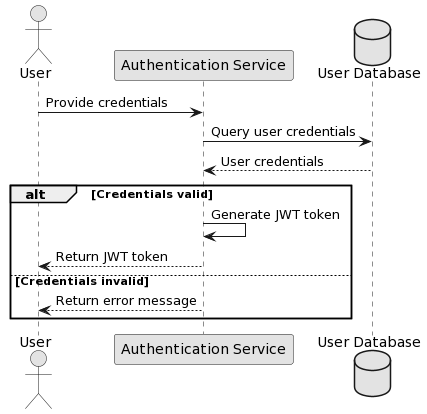

The diagram above was rendered by PlantUML. Its source (embedded in the PNG):
@startuml
skinparam monochrome true

actor User
participant "Authentication Service" as Auth
database "User Database" as DB

User -> Auth: Provide credentials
Auth -> DB: Query user credentials
DB --> Auth: User credentials

alt Credentials valid
    Auth -> Auth: Generate JWT token
    Auth --> User: Return JWT token
else Credentials invalid
    Auth --> User: Return error message
end
@enduml